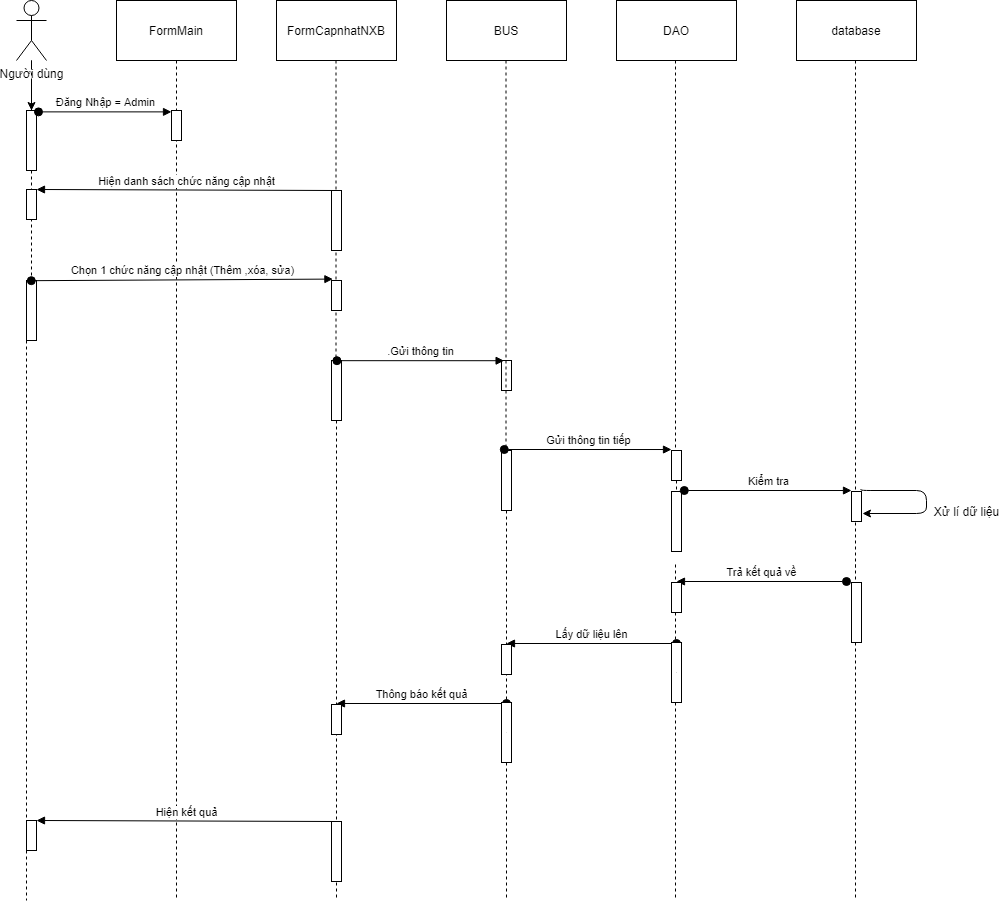

The diagram above was exported from draw.io. Its source (the exported page's mxGraphModel, read from the mxfile embedded in the PNG):
<mxGraphModel dx="1422" dy="762" grid="1" gridSize="10" guides="1" tooltips="1" connect="1" arrows="1" fold="1" page="1" pageScale="1" pageWidth="850" pageHeight="1100" math="0" shadow="0">
  <root>
    <mxCell id="77HPcXLvGR-WtYFwTyqm-0" />
    <mxCell id="77HPcXLvGR-WtYFwTyqm-1" parent="77HPcXLvGR-WtYFwTyqm-0" />
    <mxCell id="77HPcXLvGR-WtYFwTyqm-2" value="" style="edgeStyle=orthogonalEdgeStyle;rounded=0;orthogonalLoop=1;jettySize=auto;html=1;" parent="77HPcXLvGR-WtYFwTyqm-1" source="77HPcXLvGR-WtYFwTyqm-3" target="77HPcXLvGR-WtYFwTyqm-11" edge="1">
      <mxGeometry relative="1" as="geometry" />
    </mxCell>
    <mxCell id="77HPcXLvGR-WtYFwTyqm-3" value="Người dùng" style="shape=umlActor;verticalLabelPosition=bottom;labelBackgroundColor=#ffffff;verticalAlign=top;html=1;outlineConnect=0;" parent="77HPcXLvGR-WtYFwTyqm-1" vertex="1">
      <mxGeometry x="40" y="20" width="30" height="60" as="geometry" />
    </mxCell>
    <mxCell id="77HPcXLvGR-WtYFwTyqm-4" value="FormMain" style="rounded=0;whiteSpace=wrap;html=1;" parent="77HPcXLvGR-WtYFwTyqm-1" vertex="1">
      <mxGeometry x="140" y="20" width="120" height="60" as="geometry" />
    </mxCell>
    <mxCell id="77HPcXLvGR-WtYFwTyqm-5" value="FormCapnhatNXB" style="rounded=0;whiteSpace=wrap;html=1;" parent="77HPcXLvGR-WtYFwTyqm-1" vertex="1">
      <mxGeometry x="300" y="20" width="120" height="60" as="geometry" />
    </mxCell>
    <mxCell id="77HPcXLvGR-WtYFwTyqm-6" value="BUS" style="rounded=0;whiteSpace=wrap;html=1;" parent="77HPcXLvGR-WtYFwTyqm-1" vertex="1">
      <mxGeometry x="470" y="20" width="120" height="60" as="geometry" />
    </mxCell>
    <mxCell id="77HPcXLvGR-WtYFwTyqm-7" value="DAO" style="rounded=0;whiteSpace=wrap;html=1;" parent="77HPcXLvGR-WtYFwTyqm-1" vertex="1">
      <mxGeometry x="640" y="20" width="120" height="60" as="geometry" />
    </mxCell>
    <mxCell id="77HPcXLvGR-WtYFwTyqm-8" value="" style="endArrow=none;dashed=1;html=1;" parent="77HPcXLvGR-WtYFwTyqm-1" source="77HPcXLvGR-WtYFwTyqm-16" edge="1">
      <mxGeometry width="50" height="50" relative="1" as="geometry">
        <mxPoint x="55" y="130" as="sourcePoint" />
        <mxPoint x="50" y="920" as="targetPoint" />
      </mxGeometry>
    </mxCell>
    <mxCell id="77HPcXLvGR-WtYFwTyqm-9" value="" style="endArrow=none;dashed=1;html=1;" parent="77HPcXLvGR-WtYFwTyqm-1" edge="1">
      <mxGeometry width="50" height="50" relative="1" as="geometry">
        <mxPoint x="200" y="80" as="sourcePoint" />
        <mxPoint x="200" y="920" as="targetPoint" />
      </mxGeometry>
    </mxCell>
    <mxCell id="77HPcXLvGR-WtYFwTyqm-10" value="" style="endArrow=none;dashed=1;html=1;" parent="77HPcXLvGR-WtYFwTyqm-1" edge="1">
      <mxGeometry width="50" height="50" relative="1" as="geometry">
        <mxPoint x="699" y="584" as="sourcePoint" />
        <mxPoint x="699" y="920" as="targetPoint" />
      </mxGeometry>
    </mxCell>
    <mxCell id="77HPcXLvGR-WtYFwTyqm-11" value="" style="html=1;points=[];perimeter=orthogonalPerimeter;" parent="77HPcXLvGR-WtYFwTyqm-1" vertex="1">
      <mxGeometry x="50" y="130" width="10" height="60" as="geometry" />
    </mxCell>
    <mxCell id="77HPcXLvGR-WtYFwTyqm-12" value="" style="endArrow=none;dashed=1;html=1;" parent="77HPcXLvGR-WtYFwTyqm-1" source="77HPcXLvGR-WtYFwTyqm-3" target="77HPcXLvGR-WtYFwTyqm-11" edge="1">
      <mxGeometry width="50" height="50" relative="1" as="geometry">
        <mxPoint x="55" y="80" as="sourcePoint" />
        <mxPoint x="55" y="560" as="targetPoint" />
      </mxGeometry>
    </mxCell>
    <mxCell id="77HPcXLvGR-WtYFwTyqm-13" value="" style="html=1;points=[];perimeter=orthogonalPerimeter;" parent="77HPcXLvGR-WtYFwTyqm-1" vertex="1">
      <mxGeometry x="195" y="130" width="10" height="30" as="geometry" />
    </mxCell>
    <mxCell id="77HPcXLvGR-WtYFwTyqm-14" value="Đăng Nhập = Admin" style="html=1;verticalAlign=bottom;startArrow=oval;endArrow=block;startSize=8;exitX=1.2;exitY=0.023;exitDx=0;exitDy=0;exitPerimeter=0;" parent="77HPcXLvGR-WtYFwTyqm-1" source="77HPcXLvGR-WtYFwTyqm-11" target="77HPcXLvGR-WtYFwTyqm-13" edge="1">
      <mxGeometry relative="1" as="geometry">
        <mxPoint x="135" y="130" as="sourcePoint" />
      </mxGeometry>
    </mxCell>
    <mxCell id="77HPcXLvGR-WtYFwTyqm-15" value="Hiện danh sách chức năng cập nhật" style="html=1;verticalAlign=bottom;endArrow=block;entryX=1;entryY=0;exitX=0.5;exitY=0;exitDx=0;exitDy=0;exitPerimeter=0;" parent="77HPcXLvGR-WtYFwTyqm-1" source="77HPcXLvGR-WtYFwTyqm-24" target="77HPcXLvGR-WtYFwTyqm-19" edge="1">
      <mxGeometry relative="1" as="geometry">
        <mxPoint x="120" y="200" as="sourcePoint" />
      </mxGeometry>
    </mxCell>
    <mxCell id="77HPcXLvGR-WtYFwTyqm-16" value="" style="html=1;points=[];perimeter=orthogonalPerimeter;" parent="77HPcXLvGR-WtYFwTyqm-1" vertex="1">
      <mxGeometry x="50" y="300" width="10" height="60" as="geometry" />
    </mxCell>
    <mxCell id="77HPcXLvGR-WtYFwTyqm-17" value="" style="endArrow=none;dashed=1;html=1;" parent="77HPcXLvGR-WtYFwTyqm-1" source="77HPcXLvGR-WtYFwTyqm-11" target="77HPcXLvGR-WtYFwTyqm-16" edge="1">
      <mxGeometry width="50" height="50" relative="1" as="geometry">
        <mxPoint x="55" y="190" as="sourcePoint" />
        <mxPoint x="55" y="560" as="targetPoint" />
      </mxGeometry>
    </mxCell>
    <mxCell id="77HPcXLvGR-WtYFwTyqm-18" value="Chọn 1 chức năng cập nhật (Thêm ,xóa, sửa)" style="html=1;verticalAlign=bottom;startArrow=oval;endArrow=block;startSize=8;exitX=0.48;exitY=0.003;exitDx=0;exitDy=0;exitPerimeter=0;entryX=0.14;entryY=-0.047;entryDx=0;entryDy=0;entryPerimeter=0;" parent="77HPcXLvGR-WtYFwTyqm-1" source="77HPcXLvGR-WtYFwTyqm-16" target="77HPcXLvGR-WtYFwTyqm-25" edge="1">
      <mxGeometry relative="1" as="geometry">
        <mxPoint x="277" y="300" as="sourcePoint" />
        <mxPoint x="337" y="300" as="targetPoint" />
      </mxGeometry>
    </mxCell>
    <mxCell id="77HPcXLvGR-WtYFwTyqm-19" value="" style="html=1;points=[];perimeter=orthogonalPerimeter;" parent="77HPcXLvGR-WtYFwTyqm-1" vertex="1">
      <mxGeometry x="50" y="209" width="10" height="30" as="geometry" />
    </mxCell>
    <mxCell id="77HPcXLvGR-WtYFwTyqm-20" value="" style="html=1;points=[];perimeter=orthogonalPerimeter;" parent="77HPcXLvGR-WtYFwTyqm-1" vertex="1">
      <mxGeometry x="355" y="380" width="10" height="60" as="geometry" />
    </mxCell>
    <mxCell id="77HPcXLvGR-WtYFwTyqm-21" value="" style="endArrow=none;dashed=1;html=1;" parent="77HPcXLvGR-WtYFwTyqm-1" target="77HPcXLvGR-WtYFwTyqm-20" edge="1">
      <mxGeometry width="50" height="50" relative="1" as="geometry">
        <mxPoint x="359.5" y="80" as="sourcePoint" />
        <mxPoint x="359.5" y="560" as="targetPoint" />
      </mxGeometry>
    </mxCell>
    <mxCell id="77HPcXLvGR-WtYFwTyqm-22" value="" style="html=1;points=[];perimeter=orthogonalPerimeter;" parent="77HPcXLvGR-WtYFwTyqm-1" vertex="1">
      <mxGeometry x="525" y="380" width="10" height="30" as="geometry" />
    </mxCell>
    <mxCell id="77HPcXLvGR-WtYFwTyqm-23" value=".Gửi thông tin" style="html=1;verticalAlign=bottom;startArrow=oval;startFill=1;endArrow=block;startSize=8;exitX=0.54;exitY=0.003;exitDx=0;exitDy=0;exitPerimeter=0;entryX=0.26;entryY=0.007;entryDx=0;entryDy=0;entryPerimeter=0;" parent="77HPcXLvGR-WtYFwTyqm-1" source="77HPcXLvGR-WtYFwTyqm-20" target="77HPcXLvGR-WtYFwTyqm-22" edge="1">
      <mxGeometry width="60" relative="1" as="geometry">
        <mxPoint x="410" y="380" as="sourcePoint" />
        <mxPoint x="470" y="380" as="targetPoint" />
      </mxGeometry>
    </mxCell>
    <mxCell id="77HPcXLvGR-WtYFwTyqm-24" value="" style="html=1;points=[];perimeter=orthogonalPerimeter;" parent="77HPcXLvGR-WtYFwTyqm-1" vertex="1">
      <mxGeometry x="355" y="210" width="10" height="60" as="geometry" />
    </mxCell>
    <mxCell id="77HPcXLvGR-WtYFwTyqm-25" value="" style="html=1;points=[];perimeter=orthogonalPerimeter;" parent="77HPcXLvGR-WtYFwTyqm-1" vertex="1">
      <mxGeometry x="355" y="300" width="10" height="30" as="geometry" />
    </mxCell>
    <mxCell id="77HPcXLvGR-WtYFwTyqm-26" value="" style="endArrow=none;dashed=1;html=1;" parent="77HPcXLvGR-WtYFwTyqm-1" source="77HPcXLvGR-WtYFwTyqm-27" edge="1">
      <mxGeometry width="50" height="50" relative="1" as="geometry">
        <mxPoint x="529.5" y="80" as="sourcePoint" />
        <mxPoint x="530" y="920" as="targetPoint" />
      </mxGeometry>
    </mxCell>
    <mxCell id="77HPcXLvGR-WtYFwTyqm-27" value="" style="html=1;points=[];perimeter=orthogonalPerimeter;" parent="77HPcXLvGR-WtYFwTyqm-1" vertex="1">
      <mxGeometry x="525" y="470" width="10" height="60" as="geometry" />
    </mxCell>
    <mxCell id="77HPcXLvGR-WtYFwTyqm-28" value="" style="endArrow=none;dashed=1;html=1;" parent="77HPcXLvGR-WtYFwTyqm-1" target="77HPcXLvGR-WtYFwTyqm-27" edge="1">
      <mxGeometry width="50" height="50" relative="1" as="geometry">
        <mxPoint x="529.5" y="80" as="sourcePoint" />
        <mxPoint x="529.5" y="540" as="targetPoint" />
      </mxGeometry>
    </mxCell>
    <mxCell id="77HPcXLvGR-WtYFwTyqm-29" value="" style="endArrow=none;dashed=1;html=1;" parent="77HPcXLvGR-WtYFwTyqm-1" source="77HPcXLvGR-WtYFwTyqm-38" edge="1">
      <mxGeometry width="50" height="50" relative="1" as="geometry">
        <mxPoint x="699" y="80" as="sourcePoint" />
        <mxPoint x="700" y="554" as="targetPoint" />
      </mxGeometry>
    </mxCell>
    <mxCell id="77HPcXLvGR-WtYFwTyqm-30" value="" style="endArrow=none;dashed=1;html=1;" parent="77HPcXLvGR-WtYFwTyqm-1" source="77HPcXLvGR-WtYFwTyqm-20" edge="1">
      <mxGeometry width="50" height="50" relative="1" as="geometry">
        <mxPoint x="360" y="440" as="sourcePoint" />
        <mxPoint x="360" y="920" as="targetPoint" />
      </mxGeometry>
    </mxCell>
    <mxCell id="77HPcXLvGR-WtYFwTyqm-31" value="Lấy dữ liệu lên" style="html=1;verticalAlign=bottom;startArrow=oval;startFill=1;endArrow=block;startSize=8;" parent="77HPcXLvGR-WtYFwTyqm-1" edge="1">
      <mxGeometry width="60" relative="1" as="geometry">
        <mxPoint x="700" y="663" as="sourcePoint" />
        <mxPoint x="530" y="663" as="targetPoint" />
      </mxGeometry>
    </mxCell>
    <mxCell id="77HPcXLvGR-WtYFwTyqm-32" value="" style="html=1;points=[];perimeter=orthogonalPerimeter;" parent="77HPcXLvGR-WtYFwTyqm-1" vertex="1">
      <mxGeometry x="695" y="662" width="10" height="60" as="geometry" />
    </mxCell>
    <mxCell id="77HPcXLvGR-WtYFwTyqm-33" value="" style="endArrow=none;dashed=1;html=1;" parent="77HPcXLvGR-WtYFwTyqm-1" target="77HPcXLvGR-WtYFwTyqm-32" edge="1">
      <mxGeometry width="50" height="50" relative="1" as="geometry">
        <mxPoint x="700" y="692" as="sourcePoint" />
        <mxPoint x="700" y="744" as="targetPoint" />
      </mxGeometry>
    </mxCell>
    <mxCell id="77HPcXLvGR-WtYFwTyqm-34" value="" style="html=1;points=[];perimeter=orthogonalPerimeter;" parent="77HPcXLvGR-WtYFwTyqm-1" vertex="1">
      <mxGeometry x="525" y="664" width="10" height="30" as="geometry" />
    </mxCell>
    <mxCell id="77HPcXLvGR-WtYFwTyqm-35" value="database" style="rounded=0;whiteSpace=wrap;html=1;" parent="77HPcXLvGR-WtYFwTyqm-1" vertex="1">
      <mxGeometry x="820" y="20" width="120" height="60" as="geometry" />
    </mxCell>
    <mxCell id="77HPcXLvGR-WtYFwTyqm-36" value="" style="endArrow=none;dashed=1;html=1;" parent="77HPcXLvGR-WtYFwTyqm-1" source="77HPcXLvGR-WtYFwTyqm-48" edge="1">
      <mxGeometry width="50" height="50" relative="1" as="geometry">
        <mxPoint x="879" y="584" as="sourcePoint" />
        <mxPoint x="879" y="920" as="targetPoint" />
      </mxGeometry>
    </mxCell>
    <mxCell id="77HPcXLvGR-WtYFwTyqm-37" value="" style="endArrow=none;dashed=1;html=1;" parent="77HPcXLvGR-WtYFwTyqm-1" edge="1">
      <mxGeometry width="50" height="50" relative="1" as="geometry">
        <mxPoint x="879" y="80" as="sourcePoint" />
        <mxPoint x="879" y="590" as="targetPoint" />
      </mxGeometry>
    </mxCell>
    <mxCell id="77HPcXLvGR-WtYFwTyqm-38" value="" style="html=1;points=[];perimeter=orthogonalPerimeter;" parent="77HPcXLvGR-WtYFwTyqm-1" vertex="1">
      <mxGeometry x="695" y="470" width="10" height="30" as="geometry" />
    </mxCell>
    <mxCell id="77HPcXLvGR-WtYFwTyqm-39" value="" style="endArrow=none;dashed=1;html=1;" parent="77HPcXLvGR-WtYFwTyqm-1" target="77HPcXLvGR-WtYFwTyqm-38" edge="1">
      <mxGeometry width="50" height="50" relative="1" as="geometry">
        <mxPoint x="699" y="80" as="sourcePoint" />
        <mxPoint x="699" y="554" as="targetPoint" />
      </mxGeometry>
    </mxCell>
    <mxCell id="77HPcXLvGR-WtYFwTyqm-40" value="Gửi thông tin tiếp" style="html=1;verticalAlign=bottom;startArrow=oval;startFill=1;endArrow=block;startSize=8;exitX=0.54;exitY=0.003;exitDx=0;exitDy=0;exitPerimeter=0;entryX=0.26;entryY=0.007;entryDx=0;entryDy=0;entryPerimeter=0;" parent="77HPcXLvGR-WtYFwTyqm-1" edge="1">
      <mxGeometry width="60" relative="1" as="geometry">
        <mxPoint x="527.8000000000002" y="469" as="sourcePoint" />
        <mxPoint x="695" y="469.03" as="targetPoint" />
      </mxGeometry>
    </mxCell>
    <mxCell id="77HPcXLvGR-WtYFwTyqm-41" value="" style="html=1;points=[];perimeter=orthogonalPerimeter;" parent="77HPcXLvGR-WtYFwTyqm-1" vertex="1">
      <mxGeometry x="695" y="511" width="10" height="60" as="geometry" />
    </mxCell>
    <mxCell id="77HPcXLvGR-WtYFwTyqm-42" value="" style="html=1;points=[];perimeter=orthogonalPerimeter;" parent="77HPcXLvGR-WtYFwTyqm-1" vertex="1">
      <mxGeometry x="875" y="511" width="10" height="30" as="geometry" />
    </mxCell>
    <mxCell id="77HPcXLvGR-WtYFwTyqm-43" value="Kiểm tra" style="html=1;verticalAlign=bottom;startArrow=oval;startFill=1;endArrow=block;startSize=8;exitX=0.54;exitY=0.003;exitDx=0;exitDy=0;exitPerimeter=0;entryX=0.26;entryY=0.007;entryDx=0;entryDy=0;entryPerimeter=0;" parent="77HPcXLvGR-WtYFwTyqm-1" edge="1">
      <mxGeometry width="60" relative="1" as="geometry">
        <mxPoint x="707.8000000000002" y="510" as="sourcePoint" />
        <mxPoint x="875" y="510.03" as="targetPoint" />
      </mxGeometry>
    </mxCell>
    <mxCell id="77HPcXLvGR-WtYFwTyqm-44" value="" style="endArrow=classic;html=1;exitX=0.94;exitY=-0.08;exitDx=0;exitDy=0;exitPerimeter=0;edgeStyle=orthogonalEdgeStyle;" parent="77HPcXLvGR-WtYFwTyqm-1" source="77HPcXLvGR-WtYFwTyqm-42" edge="1">
      <mxGeometry width="50" height="50" relative="1" as="geometry">
        <mxPoint x="700" y="330" as="sourcePoint" />
        <mxPoint x="886" y="533" as="targetPoint" />
        <Array as="points">
          <mxPoint x="950" y="510" />
        </Array>
      </mxGeometry>
    </mxCell>
    <mxCell id="77HPcXLvGR-WtYFwTyqm-45" value="Xử lí dữ liệu" style="text;html=1;align=center;verticalAlign=middle;resizable=0;points=[];autosize=1;" parent="77HPcXLvGR-WtYFwTyqm-1" vertex="1">
      <mxGeometry x="950" y="521" width="80" height="20" as="geometry" />
    </mxCell>
    <mxCell id="77HPcXLvGR-WtYFwTyqm-46" value="Trả kết quả về" style="html=1;verticalAlign=bottom;startArrow=oval;startFill=1;endArrow=block;startSize=8;" parent="77HPcXLvGR-WtYFwTyqm-1" edge="1">
      <mxGeometry width="60" relative="1" as="geometry">
        <mxPoint x="870" y="601" as="sourcePoint" />
        <mxPoint x="700" y="601" as="targetPoint" />
      </mxGeometry>
    </mxCell>
    <mxCell id="77HPcXLvGR-WtYFwTyqm-47" value="" style="html=1;points=[];perimeter=orthogonalPerimeter;" parent="77HPcXLvGR-WtYFwTyqm-1" vertex="1">
      <mxGeometry x="695" y="602" width="10" height="30" as="geometry" />
    </mxCell>
    <mxCell id="77HPcXLvGR-WtYFwTyqm-48" value="" style="html=1;points=[];perimeter=orthogonalPerimeter;" parent="77HPcXLvGR-WtYFwTyqm-1" vertex="1">
      <mxGeometry x="875" y="602" width="10" height="60" as="geometry" />
    </mxCell>
    <mxCell id="77HPcXLvGR-WtYFwTyqm-49" value="" style="endArrow=none;dashed=1;html=1;" parent="77HPcXLvGR-WtYFwTyqm-1" target="77HPcXLvGR-WtYFwTyqm-48" edge="1">
      <mxGeometry width="50" height="50" relative="1" as="geometry">
        <mxPoint x="879" y="584" as="sourcePoint" />
        <mxPoint x="879" y="720" as="targetPoint" />
      </mxGeometry>
    </mxCell>
    <mxCell id="77HPcXLvGR-WtYFwTyqm-50" value="Thông báo kết quả" style="html=1;verticalAlign=bottom;startArrow=oval;startFill=1;endArrow=block;startSize=8;" parent="77HPcXLvGR-WtYFwTyqm-1" edge="1">
      <mxGeometry width="60" relative="1" as="geometry">
        <mxPoint x="530" y="723" as="sourcePoint" />
        <mxPoint x="360" y="723" as="targetPoint" />
      </mxGeometry>
    </mxCell>
    <mxCell id="77HPcXLvGR-WtYFwTyqm-51" value="" style="html=1;points=[];perimeter=orthogonalPerimeter;" parent="77HPcXLvGR-WtYFwTyqm-1" vertex="1">
      <mxGeometry x="525" y="722" width="10" height="60" as="geometry" />
    </mxCell>
    <mxCell id="77HPcXLvGR-WtYFwTyqm-52" value="" style="endArrow=none;dashed=1;html=1;" parent="77HPcXLvGR-WtYFwTyqm-1" target="77HPcXLvGR-WtYFwTyqm-51" edge="1">
      <mxGeometry width="50" height="50" relative="1" as="geometry">
        <mxPoint x="530" y="752" as="sourcePoint" />
        <mxPoint x="530" y="804" as="targetPoint" />
      </mxGeometry>
    </mxCell>
    <mxCell id="77HPcXLvGR-WtYFwTyqm-53" value="" style="html=1;points=[];perimeter=orthogonalPerimeter;" parent="77HPcXLvGR-WtYFwTyqm-1" vertex="1">
      <mxGeometry x="355" y="724" width="10" height="30" as="geometry" />
    </mxCell>
    <mxCell id="pm-zj5kQ46M7pHoROy2D-0" value="Hiện kết quả" style="html=1;verticalAlign=bottom;endArrow=block;entryX=1;entryY=0;exitX=0.5;exitY=0;exitDx=0;exitDy=0;exitPerimeter=0;" edge="1" source="pm-zj5kQ46M7pHoROy2D-2" target="pm-zj5kQ46M7pHoROy2D-1" parent="77HPcXLvGR-WtYFwTyqm-1">
      <mxGeometry relative="1" as="geometry">
        <mxPoint x="120" y="831" as="sourcePoint" />
      </mxGeometry>
    </mxCell>
    <mxCell id="pm-zj5kQ46M7pHoROy2D-1" value="" style="html=1;points=[];perimeter=orthogonalPerimeter;" vertex="1" parent="77HPcXLvGR-WtYFwTyqm-1">
      <mxGeometry x="50" y="840" width="10" height="30" as="geometry" />
    </mxCell>
    <mxCell id="pm-zj5kQ46M7pHoROy2D-2" value="" style="html=1;points=[];perimeter=orthogonalPerimeter;" vertex="1" parent="77HPcXLvGR-WtYFwTyqm-1">
      <mxGeometry x="355" y="841" width="10" height="60" as="geometry" />
    </mxCell>
  </root>
</mxGraphModel>